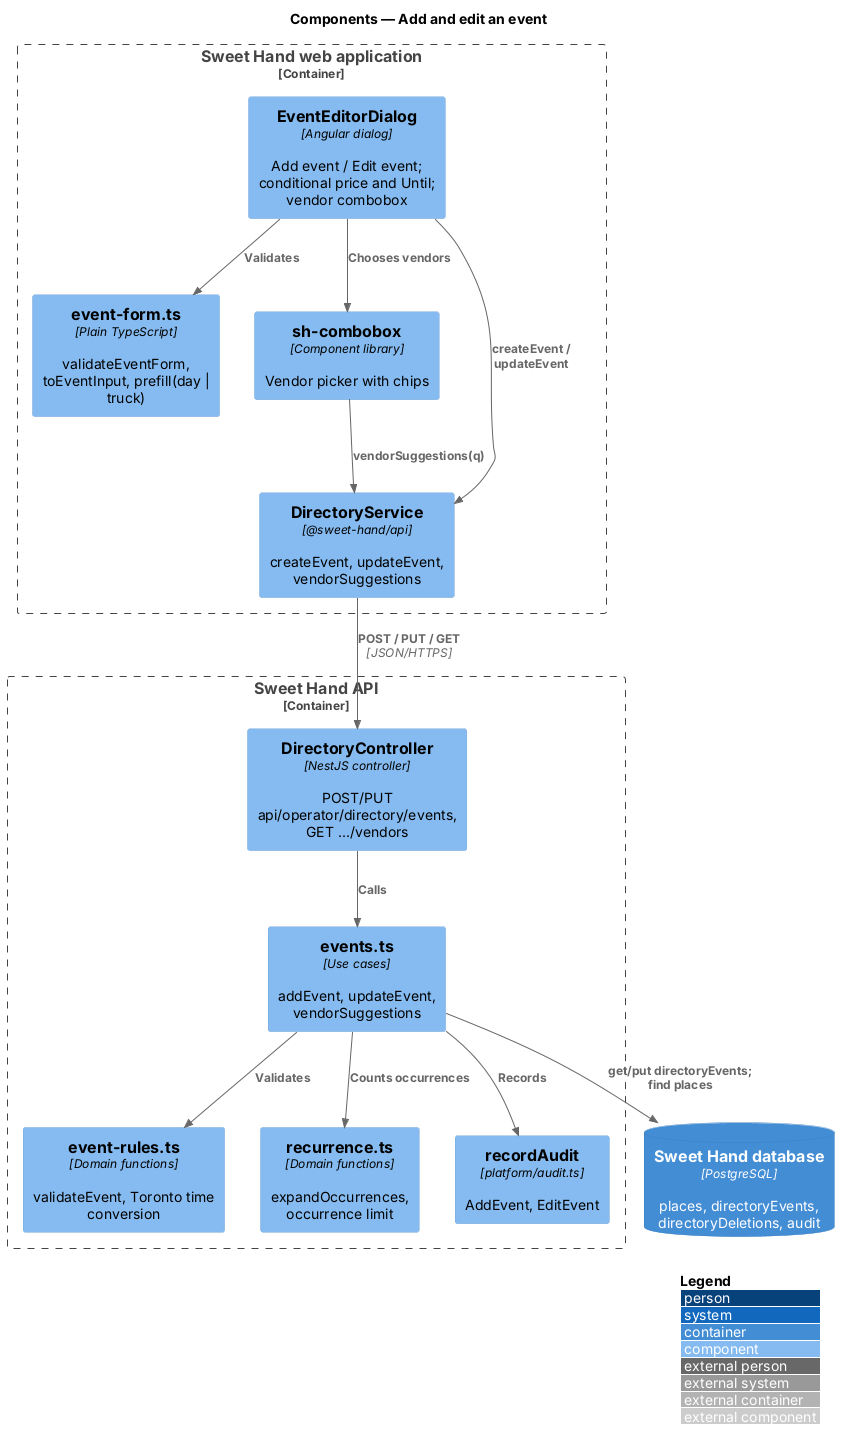

The diagram above was rendered by PlantUML. Its source (embedded in the PNG):
@startuml
!include <C4/C4_Component>
LAYOUT_WITH_LEGEND()
title Components — Add and edit an event

Container_Boundary(web, "Sweet Hand web application") {
  Component(dlg, "EventEditorDialog", "Angular dialog", "Add event / Edit event; conditional price and Until; vendor combobox")
  Component(form, "event-form.ts", "Plain TypeScript", "validateEventForm, toEventInput, prefill(day | truck)")
  Component(combo, "sh-combobox", "Component library", "Vendor picker with chips")
  Component(svc, "DirectoryService", "@sweet-hand/api", "createEvent, updateEvent, vendorSuggestions")
}
Container_Boundary(api, "Sweet Hand API") {
  Component(ctrl, "DirectoryController", "NestJS controller", "POST/PUT api/operator/directory/events, GET .../vendors")
  Component(uc, "events.ts", "Use cases", "addEvent, updateEvent, vendorSuggestions")
  Component(rules, "event-rules.ts", "Domain functions", "validateEvent, Toronto time conversion")
  Component(rec, "recurrence.ts", "Domain functions", "expandOccurrences, occurrence limit")
  Component(audit, "recordAudit", "platform/audit.ts", "AddEvent, EditEvent")
}
ContainerDb(db, "Sweet Hand database", "PostgreSQL", "places, directoryEvents, directoryDeletions, audit")

Rel(dlg, form, "Validates")
Rel(dlg, combo, "Chooses vendors")
Rel(dlg, svc, "createEvent / updateEvent")
Rel(combo, svc, "vendorSuggestions(q)")
Rel(svc, ctrl, "POST / PUT / GET", "JSON/HTTPS")
Rel(ctrl, uc, "Calls")
Rel(uc, rules, "Validates")
Rel(uc, rec, "Counts occurrences")
Rel(uc, db, "get/put directoryEvents; find places")
Rel(uc, audit, "Records")
@enduml